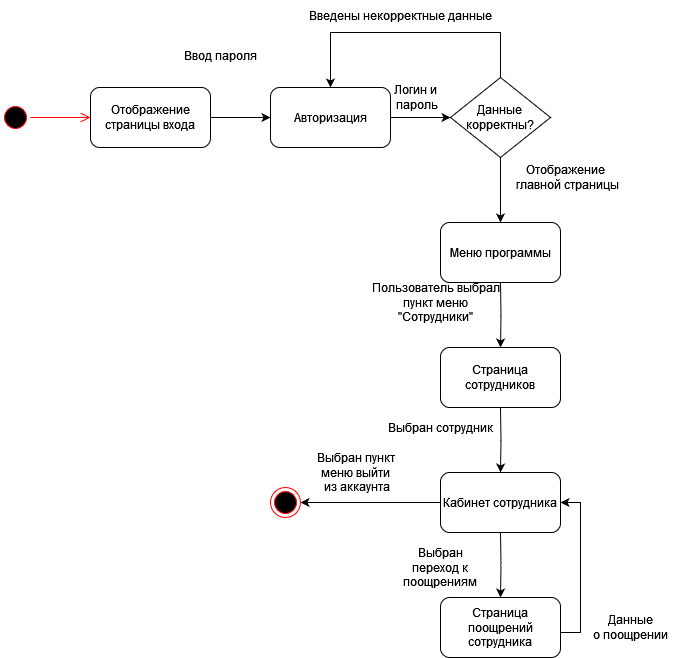

The diagram above was exported from draw.io. Its source (the exported page's mxGraphModel, read from the mxfile embedded in the PNG):
<mxGraphModel dx="794" dy="1633" grid="1" gridSize="10" guides="1" tooltips="1" connect="1" arrows="1" fold="1" page="1" pageScale="1" pageWidth="827" pageHeight="1169" math="0" shadow="0">
  <root>
    <mxCell id="0" />
    <mxCell id="1" parent="0" />
    <mxCell id="2" value="" style="ellipse;html=1;shape=startState;fillColor=#000000;strokeColor=#ff0000;" vertex="1" parent="1">
      <mxGeometry x="60" y="60" width="30" height="30" as="geometry" />
    </mxCell>
    <mxCell id="3" value="" style="edgeStyle=orthogonalEdgeStyle;html=1;verticalAlign=bottom;endArrow=open;endSize=8;strokeColor=#ff0000;rounded=0;" edge="1" source="2" parent="1">
      <mxGeometry relative="1" as="geometry">
        <mxPoint x="150" y="75" as="targetPoint" />
      </mxGeometry>
    </mxCell>
    <mxCell id="4" style="edgeStyle=orthogonalEdgeStyle;rounded=0;orthogonalLoop=1;jettySize=auto;html=1;" edge="1" source="5" parent="1">
      <mxGeometry relative="1" as="geometry">
        <mxPoint x="330" y="75" as="targetPoint" />
      </mxGeometry>
    </mxCell>
    <mxCell id="5" value="Отображение страницы входа" style="rounded=1;whiteSpace=wrap;html=1;" vertex="1" parent="1">
      <mxGeometry x="150" y="45" width="120" height="60" as="geometry" />
    </mxCell>
    <mxCell id="6" style="edgeStyle=orthogonalEdgeStyle;rounded=0;orthogonalLoop=1;jettySize=auto;html=1;" edge="1" source="7" parent="1">
      <mxGeometry relative="1" as="geometry">
        <mxPoint x="510" y="75" as="targetPoint" />
      </mxGeometry>
    </mxCell>
    <mxCell id="7" value="Авторизация" style="rounded=1;whiteSpace=wrap;html=1;" vertex="1" parent="1">
      <mxGeometry x="330" y="45" width="120" height="60" as="geometry" />
    </mxCell>
    <mxCell id="8" style="edgeStyle=orthogonalEdgeStyle;rounded=0;orthogonalLoop=1;jettySize=auto;html=1;entryX=0.5;entryY=0;entryDx=0;entryDy=0;" edge="1" source="10" target="11" parent="1">
      <mxGeometry relative="1" as="geometry" />
    </mxCell>
    <mxCell id="9" style="edgeStyle=orthogonalEdgeStyle;rounded=0;orthogonalLoop=1;jettySize=auto;html=1;entryX=0.5;entryY=0;entryDx=0;entryDy=0;exitX=0.5;exitY=0;exitDx=0;exitDy=0;" edge="1" source="10" target="7" parent="1">
      <mxGeometry relative="1" as="geometry">
        <Array as="points">
          <mxPoint x="560" y="-10" />
          <mxPoint x="390" y="-10" />
        </Array>
      </mxGeometry>
    </mxCell>
    <mxCell id="10" value="&lt;div&gt;Данные&lt;/div&gt;&lt;div&gt;корректны?&lt;br&gt;&lt;/div&gt;" style="rhombus;whiteSpace=wrap;html=1;" vertex="1" parent="1">
      <mxGeometry x="510" y="35" width="100" height="80" as="geometry" />
    </mxCell>
    <mxCell id="11" value="Меню программы" style="rounded=1;whiteSpace=wrap;html=1;" vertex="1" parent="1">
      <mxGeometry x="500" y="180" width="120" height="60" as="geometry" />
    </mxCell>
    <mxCell id="12" style="edgeStyle=orthogonalEdgeStyle;rounded=0;orthogonalLoop=1;jettySize=auto;html=1;entryX=0.5;entryY=0;entryDx=0;entryDy=0;" edge="1" target="13" parent="1">
      <mxGeometry relative="1" as="geometry">
        <mxPoint x="560" y="240" as="sourcePoint" />
      </mxGeometry>
    </mxCell>
    <mxCell id="13" value="Страница сотрудников" style="rounded=1;whiteSpace=wrap;html=1;" vertex="1" parent="1">
      <mxGeometry x="500" y="305" width="120" height="60" as="geometry" />
    </mxCell>
    <mxCell id="14" style="edgeStyle=orthogonalEdgeStyle;rounded=0;orthogonalLoop=1;jettySize=auto;html=1;entryX=0.5;entryY=0;entryDx=0;entryDy=0;" edge="1" target="15" parent="1">
      <mxGeometry relative="1" as="geometry">
        <mxPoint x="560" y="365" as="sourcePoint" />
      </mxGeometry>
    </mxCell>
    <mxCell id="15" value="Кабинет сотрудника" style="rounded=1;whiteSpace=wrap;html=1;" vertex="1" parent="1">
      <mxGeometry x="500" y="430" width="120" height="60" as="geometry" />
    </mxCell>
    <mxCell id="16" style="edgeStyle=orthogonalEdgeStyle;rounded=0;orthogonalLoop=1;jettySize=auto;html=1;entryX=0.5;entryY=0;entryDx=0;entryDy=0;" edge="1" target="18" parent="1">
      <mxGeometry relative="1" as="geometry">
        <mxPoint x="560" y="490" as="sourcePoint" />
      </mxGeometry>
    </mxCell>
    <mxCell id="17" style="edgeStyle=orthogonalEdgeStyle;rounded=0;orthogonalLoop=1;jettySize=auto;html=1;entryX=1;entryY=0.5;entryDx=0;entryDy=0;" edge="1" source="18" target="15" parent="1">
      <mxGeometry relative="1" as="geometry">
        <Array as="points">
          <mxPoint x="640" y="590" />
          <mxPoint x="640" y="460" />
        </Array>
      </mxGeometry>
    </mxCell>
    <mxCell id="18" value="Страница поощрений сотрудника" style="rounded=1;whiteSpace=wrap;html=1;" vertex="1" parent="1">
      <mxGeometry x="500" y="555" width="120" height="60" as="geometry" />
    </mxCell>
    <mxCell id="19" value="Ввод пароля" style="text;html=1;align=center;verticalAlign=middle;resizable=0;points=[];autosize=1;strokeColor=none;fillColor=none;" vertex="1" parent="1">
      <mxGeometry x="235" y="-2" width="90" height="30" as="geometry" />
    </mxCell>
    <mxCell id="20" value="&lt;div&gt;Логин и&lt;/div&gt;&lt;div&gt;&amp;nbsp;пароль&lt;/div&gt;" style="text;html=1;align=center;verticalAlign=middle;resizable=0;points=[];autosize=1;strokeColor=none;fillColor=none;" vertex="1" parent="1">
      <mxGeometry x="440" y="35" width="70" height="40" as="geometry" />
    </mxCell>
    <mxCell id="21" value="Введены некорректные данные" style="text;html=1;align=center;verticalAlign=middle;resizable=0;points=[];autosize=1;strokeColor=none;fillColor=none;" vertex="1" parent="1">
      <mxGeometry x="360" y="-42" width="200" height="30" as="geometry" />
    </mxCell>
    <mxCell id="22" value="&lt;div&gt;Пользователь выбрал &lt;br&gt;&lt;/div&gt;&lt;div&gt;пункт меню &lt;br&gt;&lt;/div&gt;&lt;div&gt;&quot;Сотрудники&quot;&lt;/div&gt;" style="text;html=1;align=center;verticalAlign=middle;resizable=0;points=[];autosize=1;strokeColor=none;fillColor=none;" vertex="1" parent="1">
      <mxGeometry x="420" y="230" width="150" height="60" as="geometry" />
    </mxCell>
    <mxCell id="23" value="Выбран сотрудник" style="text;html=1;align=center;verticalAlign=middle;resizable=0;points=[];autosize=1;strokeColor=none;fillColor=none;" vertex="1" parent="1">
      <mxGeometry x="435" y="370" width="130" height="30" as="geometry" />
    </mxCell>
    <mxCell id="24" value="&lt;div&gt;Данные &lt;br&gt;&lt;/div&gt;&lt;div&gt;о поощрении&lt;/div&gt;" style="text;html=1;align=center;verticalAlign=middle;resizable=0;points=[];autosize=1;strokeColor=none;fillColor=none;" vertex="1" parent="1">
      <mxGeometry x="640" y="565" width="100" height="40" as="geometry" />
    </mxCell>
    <mxCell id="25" value="" style="endArrow=classic;html=1;rounded=0;exitX=0;exitY=0.5;exitDx=0;exitDy=0;" edge="1" source="15" target="26" parent="1">
      <mxGeometry width="50" height="50" relative="1" as="geometry">
        <mxPoint x="235" y="460" as="sourcePoint" />
        <mxPoint x="385" y="460" as="targetPoint" />
      </mxGeometry>
    </mxCell>
    <mxCell id="26" value="" style="ellipse;html=1;shape=endState;fillColor=#000000;strokeColor=#ff0000;" vertex="1" parent="1">
      <mxGeometry x="330" y="445" width="30" height="30" as="geometry" />
    </mxCell>
    <mxCell id="27" value="&lt;div&gt;Выбран пункт &lt;br&gt;&lt;/div&gt;&lt;div&gt;меню выйти&lt;/div&gt;&lt;div&gt;&amp;nbsp;из аккаунта&lt;/div&gt;" style="text;html=1;align=center;verticalAlign=middle;resizable=0;points=[];autosize=1;strokeColor=none;fillColor=none;" vertex="1" parent="1">
      <mxGeometry x="365" y="400" width="100" height="60" as="geometry" />
    </mxCell>
    <mxCell id="28" value="Выбран переход к поощрениям" style="text;html=1;strokeColor=none;fillColor=none;align=center;verticalAlign=middle;whiteSpace=wrap;rounded=0;" vertex="1" parent="1">
      <mxGeometry x="458" y="495" width="84" height="60" as="geometry" />
    </mxCell>
    <mxCell id="29" value="&lt;div&gt;Отображение&lt;/div&gt;&lt;div&gt;&amp;nbsp;главной страницы&lt;/div&gt;" style="text;html=1;align=center;verticalAlign=middle;resizable=0;points=[];autosize=1;strokeColor=none;fillColor=none;" vertex="1" parent="1">
      <mxGeometry x="560" y="115" width="130" height="40" as="geometry" />
    </mxCell>
  </root>
</mxGraphModel>